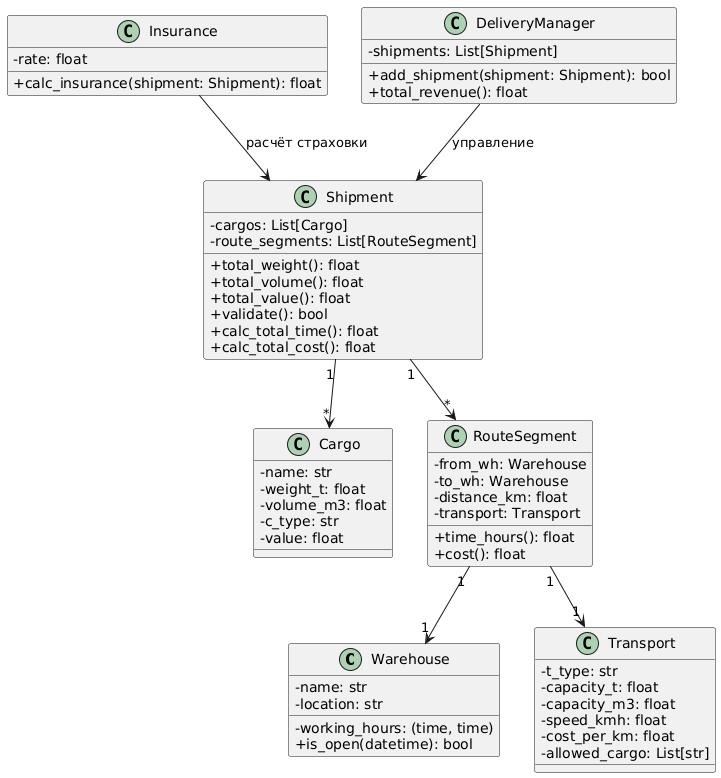

The diagram above was rendered by PlantUML. Its source (embedded in the PNG):
@startuml
skinparam classAttributeIconSize 0

class Warehouse {
  - name: str
  - location: str
  - working_hours: (time, time)
  + is_open(datetime): bool
}

class Transport {
  - t_type: str
  - capacity_t: float
  - capacity_m3: float
  - speed_kmh: float
  - cost_per_km: float
  - allowed_cargo: List[str]
}

class Cargo {
  - name: str
  - weight_t: float
  - volume_m3: float
  - c_type: str
  - value: float
}

class RouteSegment {
  - from_wh: Warehouse
  - to_wh: Warehouse
  - distance_km: float
  - transport: Transport
  + time_hours(): float
  + cost(): float
}

class Shipment {
  - cargos: List[Cargo]
  - route_segments: List[RouteSegment]
  + total_weight(): float
  + total_volume(): float
  + total_value(): float
  + validate(): bool
  + calc_total_time(): float
  + calc_total_cost(): float
}

class Insurance {
  - rate: float
  + calc_insurance(shipment: Shipment): float
}

class DeliveryManager {
  - shipments: List[Shipment]
  + add_shipment(shipment: Shipment): bool
  + total_revenue(): float
}

' --- Связи ---
Shipment "1" --> "*" Cargo
Shipment "1" --> "*" RouteSegment
RouteSegment "1" --> "1" Warehouse
RouteSegment "1" --> "1" Transport
Insurance --> Shipment : "расчёт страховки"
DeliveryManager --> Shipment : "управление"
@enduml